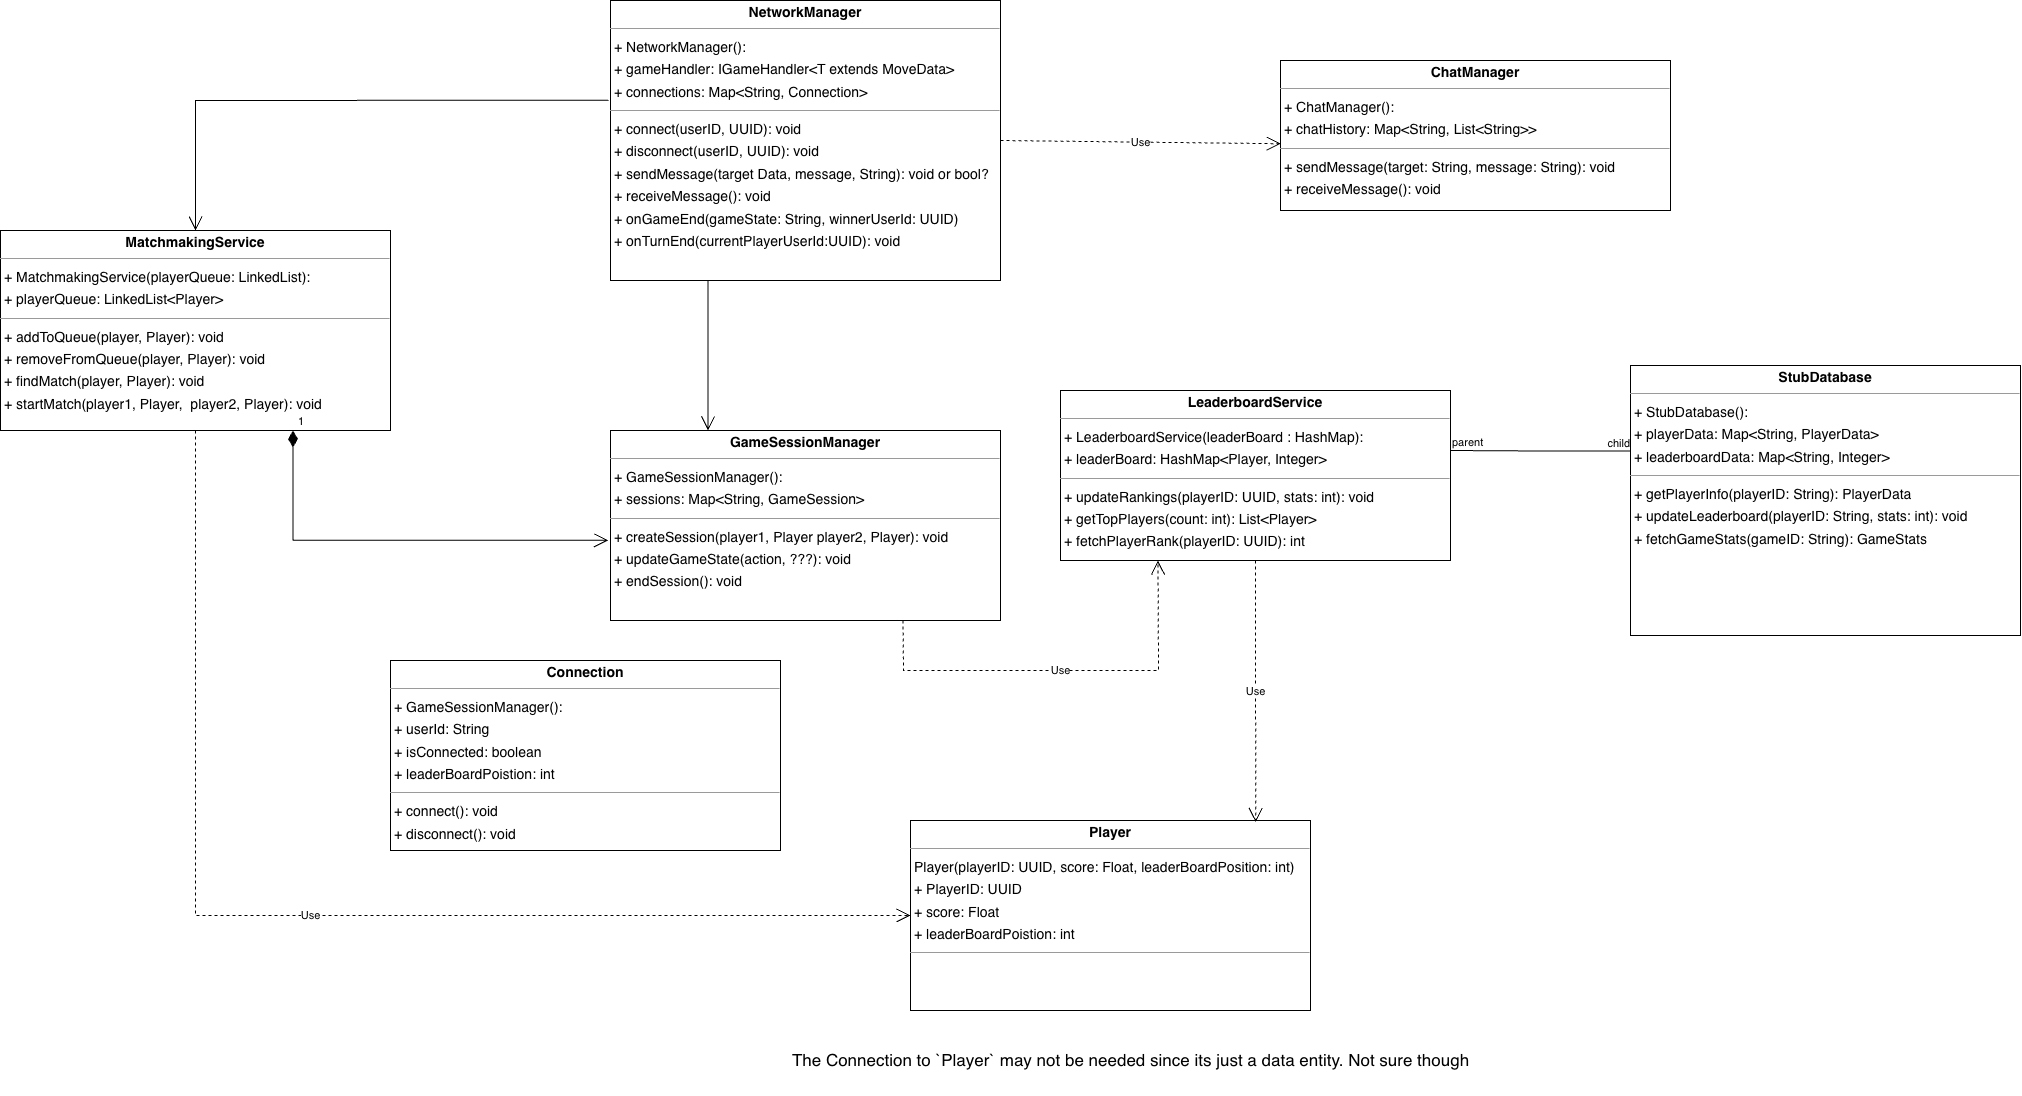

The diagram above was exported from draw.io. Its source (the exported page's mxGraphModel, read from the mxfile embedded in the PNG):
<mxGraphModel dx="1793" dy="951" grid="1" gridSize="10" guides="1" tooltips="1" connect="1" arrows="1" fold="1" page="1" pageScale="1" pageWidth="850" pageHeight="1100" math="0" shadow="0">
  <root>
    <mxCell id="0" />
    <mxCell id="1" parent="0" />
    <mxCell id="anbzdooKGnp03ee_Pgd3-5" value="&lt;p style=&quot;margin:0px;margin-top:4px;text-align:center;&quot;&gt;&lt;b&gt;NetworkManager&lt;/b&gt;&lt;/p&gt;&lt;hr size=&quot;1&quot;&gt;&lt;p style=&quot;margin:0 0 0 4px;line-height:1.6;&quot;&gt;+ NetworkManager(): &lt;/p&gt;&lt;p style=&quot;margin:0 0 0 4px;line-height:1.6;&quot;&gt;+&amp;nbsp;&lt;span style=&quot;background-color: initial;&quot;&gt;gameHandler: IGameHandler&amp;lt;T extends MoveData&amp;gt;&lt;/span&gt;&lt;/p&gt;&lt;p style=&quot;margin:0 0 0 4px;line-height:1.6;&quot;&gt;+ connections: Map&amp;lt;String, Connection&amp;gt;&lt;span style=&quot;background-color: initial;&quot;&gt;&lt;/span&gt;&lt;/p&gt;&lt;hr size=&quot;1&quot;&gt;&lt;p style=&quot;margin:0 0 0 4px;line-height:1.6;&quot;&gt;+ connect(userID, UUID): void&lt;br&gt;+ disconnect(userID, UUID): void&lt;br&gt;+ sendMessage(target Data, message, String): void or bool?&lt;/p&gt;&lt;p style=&quot;margin:0 0 0 4px;line-height:1.6;&quot;&gt;+ receiveMessage(): void&lt;/p&gt;&lt;p style=&quot;margin:0 0 0 4px;line-height:1.6;&quot;&gt;+&amp;nbsp;&lt;span style=&quot;background-color: initial;&quot;&gt;onGameEnd(gameState: String, winnerUserId: UUID)&lt;/span&gt;&lt;/p&gt;&lt;p style=&quot;margin:0 0 0 4px;line-height:1.6;&quot;&gt;&lt;span style=&quot;background-color: initial;&quot;&gt;+&amp;nbsp;&lt;/span&gt;&lt;span style=&quot;background-color: initial;&quot;&gt;onTurnEnd(currentPlayerUserId:UUID): void&lt;/span&gt;&lt;/p&gt;&lt;p style=&quot;margin:0 0 0 4px;line-height:1.6;&quot;&gt;&lt;br&gt;&lt;/p&gt;" style="verticalAlign=top;align=left;overflow=fill;fontSize=14;fontFamily=Helvetica;html=1;rounded=0;shadow=0;comic=0;labelBackgroundColor=none;strokeWidth=1;" parent="1" vertex="1">
      <mxGeometry x="810" y="130" width="390" height="280" as="geometry" />
    </mxCell>
    <mxCell id="anbzdooKGnp03ee_Pgd3-7" value="&lt;p style=&quot;margin:0px;margin-top:4px;text-align:center;&quot;&gt;&lt;b&gt;MatchmakingService&lt;/b&gt;&lt;/p&gt;&lt;hr size=&quot;1&quot;&gt;&lt;p style=&quot;margin:0 0 0 4px;line-height:1.6;&quot;&gt;+ MatchmakingService(playerQueue: LinkedList): &lt;/p&gt;&lt;p style=&quot;margin:0 0 0 4px;line-height:1.6;&quot;&gt;+&amp;nbsp;&lt;span style=&quot;background-color: initial;&quot;&gt;playerQueue: LinkedList&amp;lt;Player&amp;gt;&lt;/span&gt;&lt;/p&gt;&lt;hr size=&quot;1&quot;&gt;&lt;p style=&quot;margin:0 0 0 4px;line-height:1.6;&quot;&gt;+ addToQueue(player, Player): void&lt;br&gt;+ removeFromQueue(player, Player): void&lt;br&gt;+ findMatch(player, Player): void&lt;/p&gt;&lt;p style=&quot;margin:0 0 0 4px;line-height:1.6;&quot;&gt;+ startMatch(player1, Player,&amp;nbsp; player2, Player): void&lt;/p&gt;&lt;p style=&quot;margin:0 0 0 4px;line-height:1.6;&quot;&gt;&lt;br&gt;&lt;/p&gt;&lt;p style=&quot;margin:0 0 0 4px;line-height:1.6;&quot;&gt;&lt;br&gt;&lt;/p&gt;" style="verticalAlign=top;align=left;overflow=fill;fontSize=14;fontFamily=Helvetica;html=1;rounded=0;shadow=0;comic=0;labelBackgroundColor=none;strokeWidth=1;" parent="1" vertex="1">
      <mxGeometry x="200" y="360" width="390" height="200" as="geometry" />
    </mxCell>
    <mxCell id="anbzdooKGnp03ee_Pgd3-8" value="&lt;p style=&quot;margin:0px;margin-top:4px;text-align:center;&quot;&gt;&lt;b&gt;GameSessionManager&lt;/b&gt;&lt;/p&gt;&lt;hr size=&quot;1&quot;&gt;&lt;p style=&quot;margin:0 0 0 4px;line-height:1.6;&quot;&gt;+ GameSessionManager(): &lt;/p&gt;&lt;p style=&quot;margin:0 0 0 4px;line-height:1.6;&quot;&gt;+&amp;nbsp;&lt;span style=&quot;background-color: initial;&quot;&gt;sessions: Map&amp;lt;String, GameSession&amp;gt;&lt;/span&gt;&lt;/p&gt;&lt;hr size=&quot;1&quot;&gt;&lt;p style=&quot;margin:0 0 0 4px;line-height:1.6;&quot;&gt;+ createSession(player1, Player player2, Player): void&lt;br&gt;+ updateGameState(action, ???): void&lt;/p&gt;&lt;p style=&quot;margin:0 0 0 4px;line-height:1.6;&quot;&gt;&lt;span style=&quot;background-color: initial;&quot;&gt;+ endSession(): void&lt;/span&gt;&lt;br&gt;&lt;/p&gt;&lt;p style=&quot;margin:0 0 0 4px;line-height:1.6;&quot;&gt;&lt;br&gt;&lt;/p&gt;" style="verticalAlign=top;align=left;overflow=fill;fontSize=14;fontFamily=Helvetica;html=1;rounded=0;shadow=0;comic=0;labelBackgroundColor=none;strokeWidth=1;" parent="1" vertex="1">
      <mxGeometry x="810" y="560" width="390" height="190" as="geometry" />
    </mxCell>
    <mxCell id="anbzdooKGnp03ee_Pgd3-9" value="&lt;p style=&quot;margin:0px;margin-top:4px;text-align:center;&quot;&gt;&lt;b&gt;Connection&lt;/b&gt;&lt;/p&gt;&lt;hr size=&quot;1&quot;&gt;&lt;p style=&quot;margin:0 0 0 4px;line-height:1.6;&quot;&gt;+ GameSessionManager(): &lt;/p&gt;&lt;p style=&quot;margin:0 0 0 4px;line-height:1.6;&quot;&gt;+&amp;nbsp;&lt;span style=&quot;background-color: initial;&quot;&gt;userId: String&lt;/span&gt;&lt;/p&gt;&lt;p style=&quot;margin:0 0 0 4px;line-height:1.6;&quot;&gt;+&amp;nbsp;&lt;span style=&quot;background-color: initial;&quot;&gt;isConnected: boolean&lt;/span&gt;&lt;/p&gt;&lt;p style=&quot;margin:0 0 0 4px;line-height:1.6;&quot;&gt;+ leaderBoardPoistion: int&lt;/p&gt;&lt;hr size=&quot;1&quot;&gt;&lt;p style=&quot;margin:0 0 0 4px;line-height:1.6;&quot;&gt;+&amp;nbsp;connect(): void&amp;nbsp;&lt;/p&gt;&lt;p style=&quot;margin:0 0 0 4px;line-height:1.6;&quot;&gt;+&amp;nbsp;&lt;span style=&quot;background-color: initial;&quot;&gt;disconnect(): void&lt;/span&gt;&lt;/p&gt;" style="verticalAlign=top;align=left;overflow=fill;fontSize=14;fontFamily=Helvetica;html=1;rounded=0;shadow=0;comic=0;labelBackgroundColor=none;strokeWidth=1;" parent="1" vertex="1">
      <mxGeometry x="590" y="790" width="390" height="190" as="geometry" />
    </mxCell>
    <mxCell id="-ZwzmySGbh0yB5Wt5BR3-5" value="&lt;p style=&quot;margin:0px;margin-top:4px;text-align:center;&quot;&gt;&lt;b&gt;ChatManager&lt;/b&gt;&lt;/p&gt;&lt;hr size=&quot;1&quot;&gt;&lt;p style=&quot;margin:0 0 0 4px;line-height:1.6;&quot;&gt;+ ChatManager(): &lt;/p&gt;&lt;p style=&quot;margin:0 0 0 4px;line-height:1.6;&quot;&gt;+&amp;nbsp;&lt;span style=&quot;background-color: initial;&quot;&gt;chatHistory: Map&amp;lt;String, List&amp;lt;String&amp;gt;&amp;gt;&lt;/span&gt;&lt;/p&gt;&lt;hr size=&quot;1&quot;&gt;&lt;p style=&quot;margin:0 0 0 4px;line-height:1.6;&quot;&gt;+ sendMessage(target: String, message: String): void&amp;nbsp;&lt;/p&gt;&lt;p style=&quot;margin:0 0 0 4px;line-height:1.6;&quot;&gt;+&amp;nbsp;&lt;span style=&quot;background-color: initial;&quot;&gt;receiveMessage(): void&lt;/span&gt;&lt;/p&gt;" style="verticalAlign=top;align=left;overflow=fill;fontSize=14;fontFamily=Helvetica;html=1;rounded=0;shadow=0;comic=0;labelBackgroundColor=none;strokeWidth=1;" parent="1" vertex="1">
      <mxGeometry x="1480" y="190" width="390" height="150" as="geometry" />
    </mxCell>
    <mxCell id="-ZwzmySGbh0yB5Wt5BR3-6" value="&lt;p style=&quot;margin:0px;margin-top:4px;text-align:center;&quot;&gt;&lt;b&gt;LeaderboardService&lt;/b&gt;&lt;/p&gt;&lt;hr size=&quot;1&quot;&gt;&lt;p style=&quot;margin:0 0 0 4px;line-height:1.6;&quot;&gt;+ LeaderboardService(leaderBoard : HashMap):&lt;/p&gt;&lt;p style=&quot;margin:0 0 0 4px;line-height:1.6;&quot;&gt;+ leaderBoard: HashMap&amp;lt;Player, Integer&amp;gt;&amp;nbsp;&lt;/p&gt;&lt;hr size=&quot;1&quot;&gt;&lt;p style=&quot;margin:0 0 0 4px;line-height:1.6;&quot;&gt;+&amp;nbsp;&lt;span style=&quot;background-color: initial;&quot;&gt;updateRankings(playerID: UUID, stats: int): void&lt;/span&gt;&lt;/p&gt;&lt;p style=&quot;margin:0 0 0 4px;line-height:1.6;&quot;&gt;+&amp;nbsp;&lt;span style=&quot;background-color: initial;&quot;&gt;getTopPlayers(count: int): List&amp;lt;Player&amp;gt;&lt;/span&gt;&lt;/p&gt;&lt;p style=&quot;margin:0 0 0 4px;line-height:1.6;&quot;&gt;&lt;span style=&quot;background-color: initial;&quot;&gt;+&amp;nbsp;&lt;/span&gt;&lt;span style=&quot;background-color: initial;&quot;&gt;fetchPlayerRank(playerID: UUID): int&lt;/span&gt;&lt;/p&gt;" style="verticalAlign=top;align=left;overflow=fill;fontSize=14;fontFamily=Helvetica;html=1;rounded=0;shadow=0;comic=0;labelBackgroundColor=none;strokeWidth=1;" parent="1" vertex="1">
      <mxGeometry x="1260" y="520" width="390" height="170" as="geometry" />
    </mxCell>
    <mxCell id="-ZwzmySGbh0yB5Wt5BR3-7" value="&lt;p style=&quot;margin:0px;margin-top:4px;text-align:center;&quot;&gt;&lt;b&gt;StubDatabase&lt;/b&gt;&lt;/p&gt;&lt;hr size=&quot;1&quot;&gt;&lt;p style=&quot;margin:0 0 0 4px;line-height:1.6;&quot;&gt;+ StubDatabase():&lt;/p&gt;&lt;p style=&quot;margin:0 0 0 4px;line-height:1.6;&quot;&gt;+&amp;nbsp;&lt;span style=&quot;background-color: initial;&quot;&gt;playerData: Map&amp;lt;String, PlayerData&amp;gt;&lt;/span&gt;&lt;/p&gt;&lt;p style=&quot;margin:0 0 0 4px;line-height:1.6;&quot;&gt;&lt;span style=&quot;background-color: initial;&quot;&gt;+&amp;nbsp;&lt;/span&gt;&lt;span style=&quot;background-color: initial;&quot;&gt;leaderboardData: Map&amp;lt;String, Integer&amp;gt;&lt;/span&gt;&lt;/p&gt;&lt;hr size=&quot;1&quot;&gt;&lt;p style=&quot;margin:0 0 0 4px;line-height:1.6;&quot;&gt;+ getPlayerInfo(playerID: String): PlayerData&amp;nbsp;&lt;/p&gt;&lt;p style=&quot;margin:0 0 0 4px;line-height:1.6;&quot;&gt;+&amp;nbsp;&lt;span style=&quot;background-color: initial;&quot;&gt;updateLeaderboard(playerID: String, stats: int): void&lt;/span&gt;&lt;/p&gt;&lt;p style=&quot;margin:0 0 0 4px;line-height:1.6;&quot;&gt;+&amp;nbsp;&lt;span style=&quot;background-color: initial;&quot;&gt;fetchGameStats(gameID: String): GameStats&lt;/span&gt;&lt;/p&gt;" style="verticalAlign=top;align=left;overflow=fill;fontSize=14;fontFamily=Helvetica;html=1;rounded=0;shadow=0;comic=0;labelBackgroundColor=none;strokeWidth=1;" parent="1" vertex="1">
      <mxGeometry x="1830" y="495" width="390" height="270" as="geometry" />
    </mxCell>
    <mxCell id="pczuMsGBPfuqbaLRU18X-1" value="&lt;p style=&quot;margin:0px;margin-top:4px;text-align:center;&quot;&gt;&lt;b&gt;Player&lt;/b&gt;&lt;/p&gt;&lt;hr size=&quot;1&quot;&gt;&lt;p style=&quot;margin:0 0 0 4px;line-height:1.6;&quot;&gt;&lt;span style=&quot;background-color: initial;&quot;&gt;Player(playerID: UUID, score: Float, leaderBoardPosition: int)&lt;/span&gt;&lt;/p&gt;&lt;p style=&quot;margin:0 0 0 4px;line-height:1.6;&quot;&gt;&lt;span style=&quot;background-color: initial;&quot;&gt;+ PlayerID: UUID&lt;/span&gt;&lt;/p&gt;&lt;p style=&quot;margin:0 0 0 4px;line-height:1.6;&quot;&gt;+ score: Float&lt;/p&gt;&lt;p style=&quot;margin:0 0 0 4px;line-height:1.6;&quot;&gt;+ leaderBoardPoistion: int&lt;/p&gt;&lt;hr size=&quot;1&quot;&gt;&lt;p style=&quot;margin:0 0 0 4px;line-height:1.6;&quot;&gt;&lt;br&gt;&lt;/p&gt;" style="verticalAlign=top;align=left;overflow=fill;fontSize=14;fontFamily=Helvetica;html=1;rounded=0;shadow=0;comic=0;labelBackgroundColor=none;strokeWidth=1;" parent="1" vertex="1">
      <mxGeometry x="1110" y="950" width="400" height="190" as="geometry" />
    </mxCell>
    <mxCell id="pczuMsGBPfuqbaLRU18X-2" value="Use" style="endArrow=open;endSize=12;dashed=1;html=1;rounded=0;exitX=0.5;exitY=1;exitDx=0;exitDy=0;entryX=0;entryY=0.5;entryDx=0;entryDy=0;edgeStyle=orthogonalEdgeStyle;" parent="1" source="anbzdooKGnp03ee_Pgd3-7" target="pczuMsGBPfuqbaLRU18X-1" edge="1">
      <mxGeometry width="160" relative="1" as="geometry">
        <mxPoint x="1000" y="730" as="sourcePoint" />
        <mxPoint x="1185" y="830" as="targetPoint" />
      </mxGeometry>
    </mxCell>
    <mxCell id="pczuMsGBPfuqbaLRU18X-3" value="Use" style="endArrow=open;endSize=12;dashed=1;html=1;rounded=0;exitX=0.5;exitY=1;exitDx=0;exitDy=0;entryX=0.863;entryY=0.008;entryDx=0;entryDy=0;entryPerimeter=0;" parent="1" source="-ZwzmySGbh0yB5Wt5BR3-6" target="pczuMsGBPfuqbaLRU18X-1" edge="1">
      <mxGeometry width="160" relative="1" as="geometry">
        <mxPoint x="1440" y="720" as="sourcePoint" />
        <mxPoint x="1600" y="720" as="targetPoint" />
      </mxGeometry>
    </mxCell>
    <mxCell id="pczuMsGBPfuqbaLRU18X-4" value="" style="endArrow=none;html=1;edgeStyle=orthogonalEdgeStyle;rounded=0;entryX=-0.001;entryY=0.317;entryDx=0;entryDy=0;entryPerimeter=0;" parent="1" target="-ZwzmySGbh0yB5Wt5BR3-7" edge="1">
      <mxGeometry relative="1" as="geometry">
        <mxPoint x="1650" y="580" as="sourcePoint" />
        <mxPoint x="1840" y="581" as="targetPoint" />
      </mxGeometry>
    </mxCell>
    <mxCell id="pczuMsGBPfuqbaLRU18X-5" value="parent" style="edgeLabel;resizable=0;html=1;align=left;verticalAlign=bottom;" parent="pczuMsGBPfuqbaLRU18X-4" connectable="0" vertex="1">
      <mxGeometry x="-1" relative="1" as="geometry" />
    </mxCell>
    <mxCell id="pczuMsGBPfuqbaLRU18X-6" value="child" style="edgeLabel;resizable=0;html=1;align=right;verticalAlign=bottom;" parent="pczuMsGBPfuqbaLRU18X-4" connectable="0" vertex="1">
      <mxGeometry x="1" relative="1" as="geometry" />
    </mxCell>
    <mxCell id="pczuMsGBPfuqbaLRU18X-7" value="Use" style="endArrow=open;endSize=12;dashed=1;html=1;rounded=0;exitX=1;exitY=0.5;exitDx=0;exitDy=0;entryX=0.001;entryY=0.555;entryDx=0;entryDy=0;entryPerimeter=0;" parent="1" source="anbzdooKGnp03ee_Pgd3-5" target="-ZwzmySGbh0yB5Wt5BR3-5" edge="1">
      <mxGeometry width="160" relative="1" as="geometry">
        <mxPoint x="1210" y="320" as="sourcePoint" />
        <mxPoint x="1370" y="320" as="targetPoint" />
      </mxGeometry>
    </mxCell>
    <mxCell id="4Zz_LPydRsfrXo3KiDeX-7" value="1" style="endArrow=open;html=1;endSize=12;startArrow=diamondThin;startSize=14;startFill=1;edgeStyle=orthogonalEdgeStyle;align=left;verticalAlign=bottom;rounded=0;exitX=0.75;exitY=1;exitDx=0;exitDy=0;entryX=-0.006;entryY=0.578;entryDx=0;entryDy=0;entryPerimeter=0;" parent="1" source="anbzdooKGnp03ee_Pgd3-7" target="anbzdooKGnp03ee_Pgd3-8" edge="1">
      <mxGeometry x="-1" y="3" relative="1" as="geometry">
        <mxPoint x="630" y="495" as="sourcePoint" />
        <mxPoint x="790" y="495" as="targetPoint" />
      </mxGeometry>
    </mxCell>
    <mxCell id="4Zz_LPydRsfrXo3KiDeX-8" value="" style="endArrow=open;endFill=1;endSize=12;html=1;rounded=0;entryX=0.5;entryY=0;entryDx=0;entryDy=0;exitX=-0.005;exitY=0.356;exitDx=0;exitDy=0;exitPerimeter=0;" parent="1" source="anbzdooKGnp03ee_Pgd3-5" target="anbzdooKGnp03ee_Pgd3-7" edge="1">
      <mxGeometry width="160" relative="1" as="geometry">
        <mxPoint x="590" y="230" as="sourcePoint" />
        <mxPoint x="750" y="230" as="targetPoint" />
        <Array as="points">
          <mxPoint x="395" y="230" />
        </Array>
      </mxGeometry>
    </mxCell>
    <mxCell id="4Zz_LPydRsfrXo3KiDeX-13" value="" style="endArrow=open;endFill=1;endSize=12;html=1;rounded=0;exitX=0.25;exitY=1;exitDx=0;exitDy=0;entryX=0.25;entryY=0;entryDx=0;entryDy=0;" parent="1" source="anbzdooKGnp03ee_Pgd3-5" target="anbzdooKGnp03ee_Pgd3-8" edge="1">
      <mxGeometry width="160" relative="1" as="geometry">
        <mxPoint x="890" y="510" as="sourcePoint" />
        <mxPoint x="1050" y="510" as="targetPoint" />
      </mxGeometry>
    </mxCell>
    <mxCell id="4Zz_LPydRsfrXo3KiDeX-15" value="Use" style="endArrow=open;endSize=12;dashed=1;html=1;rounded=0;exitX=0.75;exitY=1;exitDx=0;exitDy=0;entryX=0.25;entryY=1;entryDx=0;entryDy=0;" parent="1" source="anbzdooKGnp03ee_Pgd3-8" target="-ZwzmySGbh0yB5Wt5BR3-6" edge="1">
      <mxGeometry width="160" relative="1" as="geometry">
        <mxPoint x="1140" y="820" as="sourcePoint" />
        <mxPoint x="1300" y="820" as="targetPoint" />
        <Array as="points">
          <mxPoint x="1103" y="800" />
          <mxPoint x="1358" y="800" />
        </Array>
      </mxGeometry>
    </mxCell>
    <mxCell id="yHAjZhZIZ9cKRKst6bG1-1" value="&lt;font style=&quot;font-size: 17px;&quot;&gt;The Connection to `Player` may not be needed since its just a data entity. Not sure though&lt;/font&gt;&lt;div style=&quot;font-size: 17px;&quot;&gt;&lt;br&gt;&lt;/div&gt;" style="text;html=1;align=center;verticalAlign=middle;resizable=0;points=[];autosize=1;strokeColor=none;fillColor=none;" vertex="1" parent="1">
      <mxGeometry x="980" y="1175" width="700" height="50" as="geometry" />
    </mxCell>
  </root>
</mxGraphModel>